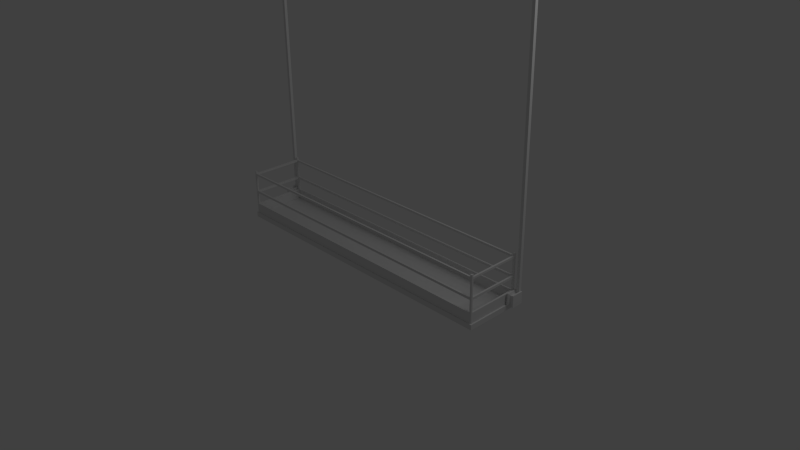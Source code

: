 # Source: Andaime.blend  (saved by Blender 2.62.0; exported with 4.5.12 LTS)
import bpy
from mathutils import Matrix  # noqa: F401  (used for matrix-valued properties, if any)

bpy.ops.wm.read_factory_settings(use_empty=True)
scene = bpy.context.scene
scene.name = 'Scene'

# ---- collections
col_collection_1 = bpy.data.collections.new('Collection 1'); scene.collection.children.link(col_collection_1)

# ---- materials (node trees are filled in below, after node groups)
mat_material = bpy.data.materials.new('Material')
mat_material.alpha_threshold = 0.0
mat_material.use_transparent_shadow = False
mat_material.roughness = 0.5
mat_material.line_color = (0.0, 0.0, 0.0, 1.0)

# ---- material node trees

# ---- world
world_world = bpy.data.worlds.new('World'); scene.world = world_world
world_world.color = (0.05088, 0.05088, 0.05088)
world_world.use_sun_shadow = False
world_world.sun_shadow_jitter_overblur = 0.0
world_world.cycles.sampling_method = 'MANUAL'
world_world.cycles.sample_map_resolution = 256

# ---- cameras
cam_camera = bpy.data.cameras.new('Camera')
cam_camera.clip_end = 100.0
cam_camera.lens = 35.0
cam_camera.sensor_width = 32.0
cam_camera.sensor_height = 18.0
cam_camera.ortho_scale = 7.314
cam_camera.dof.focus_distance = 0.0
cam_camera.dof.aperture_fstop = 128.0

# ---- lights
light_lamp = bpy.data.lights.new('Lamp', 'POINT')
light_lamp.transmission_factor = 0.0
light_lamp.cutoff_distance = 30.0
light_lamp.energy = 100.0
light_lamp.shadow_buffer_clip_start = 1.001
light_lamp.shadow_soft_size = 1.0
light_lamp.shadow_maximum_resolution = 0.006
light_lamp.use_absolute_resolution = True
light_lamp.cycles.use_multiple_importance_sampling = False

# ---- meshes
me_cube_005 = bpy.data.meshes.new('Cube.005')
me_cube_005.from_pydata([(1.0, 1.0, -1.0), (1.0, -1.0, -1.0), (-1.0, -1.0, -1.0), (-1.0, 1.0, -1.0), (1.0, 1.0, 1.0), (1.0, -1.0, 1.0), (-1.0, -1.0, 1.0), (-1.0, 1.0, 1.0), (1.0, 1.0, 1227.0), (-1.0, 1.0, 1227.0), (-1.0, -1.0, 1227.0), (1.0, -1.0, 1227.0)], [], [(0, 1, 2, 3), (0, 4, 5, 1), (1, 5, 6, 2), (2, 6, 7, 3), (4, 0, 3, 7), (4, 7, 9, 8), (7, 6, 10, 9), (6, 5, 11, 10), (5, 4, 8, 11), (8, 9, 10, 11)])
me_cube_005.use_remesh_preserve_volume = False
me_cube_005.use_remesh_preserve_attributes = False
me_cube_005.use_mirror_vertex_groups = False
me_cube_005.update()
me_cube_004 = bpy.data.meshes.new('Cube.004')
me_cube_004.from_pydata([(1.0, 1.0, -1.0), (1.0, -1.0, -1.0), (-1.0, -1.0, -1.0), (-1.0, 1.0, -1.0), (1.0, 1.0, 1.0), (1.0, -1.0, 1.0), (-1.0, -1.0, 1.0), (-1.0, 1.0, 1.0), (1.0, 1.0, 1227.0), (-1.0, 1.0, 1227.0), (-1.0, -1.0, 1227.0), (1.0, -1.0, 1227.0)], [], [(0, 1, 2, 3), (0, 4, 5, 1), (1, 5, 6, 2), (2, 6, 7, 3), (4, 0, 3, 7), (4, 7, 9, 8), (7, 6, 10, 9), (6, 5, 11, 10), (5, 4, 8, 11), (8, 9, 10, 11)])
me_cube_004.use_remesh_preserve_volume = False
me_cube_004.use_remesh_preserve_attributes = False
me_cube_004.use_mirror_vertex_groups = False
me_cube_004.update()
me_cube_003 = bpy.data.meshes.new('Cube.003')
me_cube_003.from_pydata([(-2.027, 0.3776, 0.03632), (-2.027, 0.2214, 0.03632), (-2.125, 0.2214, 0.03632), (-2.125, 0.3776, 0.03632), (-2.027, 0.3776, 0.1925), (-2.027, 0.2214, 0.1925), (-2.125, 0.2214, 0.1925), (-2.125, 0.3776, 0.1925), (-2.047, 0.2214, 0.03632), (-2.105, 0.2214, 0.03632), (-2.047, 0.3776, 0.03632), (-2.105, 0.3776, 0.03632), (-2.047, 0.2214, 0.1925), (-2.105, 0.2214, 0.1925), (-2.047, 0.3776, 0.1925), (-2.105, 0.3776, 0.1925), (-2.06, 0.2536, 0.06854), (-2.092, 0.2536, 0.06854), (-2.06, 0.3454, 0.06854), (-2.092, 0.3454, 0.06854), (-2.06, 0.2536, 0.1603), (-2.092, 0.2536, 0.1603), (-2.06, 0.3454, 0.1603), (-2.092, 0.3454, 0.1603)], [], [(0, 4, 5, 1), (2, 6, 7, 3), (10, 0, 1, 8), (9, 2, 3, 11), (4, 14, 12, 5), (15, 7, 6, 13), (5, 12, 8, 1), (13, 6, 2, 9), (0, 10, 14, 4), (11, 3, 7, 15), (8, 16, 18, 10), (16, 17, 19, 18), (17, 9, 11, 19), (14, 22, 20, 12), (22, 23, 21, 20), (23, 15, 13, 21), (12, 20, 16, 8), (20, 21, 17, 16), (21, 13, 9, 17), (10, 18, 22, 14), (18, 19, 23, 22), (19, 11, 15, 23)])
me_cube_003.use_remesh_preserve_volume = False
me_cube_003.use_remesh_preserve_attributes = False
me_cube_003.use_mirror_vertex_groups = False
me_cube_003.update()
me_cube_002 = bpy.data.meshes.new('Cube.002')
me_cube_002.from_pydata([(-2.027, 0.3776, 0.03632), (-2.027, 0.2214, 0.03632), (-2.125, 0.2214, 0.03632), (-2.125, 0.3776, 0.03632), (-2.027, 0.3776, 0.1925), (-2.027, 0.2214, 0.1925), (-2.125, 0.2214, 0.1925), (-2.125, 0.3776, 0.1925), (-2.047, 0.2214, 0.03632), (-2.105, 0.2214, 0.03632), (-2.047, 0.3776, 0.03632), (-2.105, 0.3776, 0.03632), (-2.047, 0.2214, 0.1925), (-2.105, 0.2214, 0.1925), (-2.047, 0.3776, 0.1925), (-2.105, 0.3776, 0.1925), (-2.06, 0.2536, 0.06854), (-2.092, 0.2536, 0.06854), (-2.06, 0.3454, 0.06854), (-2.092, 0.3454, 0.06854), (-2.06, 0.2536, 0.1603), (-2.092, 0.2536, 0.1603), (-2.06, 0.3454, 0.1603), (-2.092, 0.3454, 0.1603)], [], [(0, 4, 5, 1), (2, 6, 7, 3), (10, 0, 1, 8), (9, 2, 3, 11), (4, 14, 12, 5), (15, 7, 6, 13), (5, 12, 8, 1), (13, 6, 2, 9), (0, 10, 14, 4), (11, 3, 7, 15), (8, 16, 18, 10), (16, 17, 19, 18), (17, 9, 11, 19), (14, 22, 20, 12), (22, 23, 21, 20), (23, 15, 13, 21), (12, 20, 16, 8), (20, 21, 17, 16), (21, 13, 9, 17), (10, 18, 22, 14), (18, 19, 23, 22), (19, 11, 15, 23)])
me_cube_002.use_remesh_preserve_volume = False
me_cube_002.use_remesh_preserve_attributes = False
me_cube_002.use_mirror_vertex_groups = False
me_cube_002.update()
me_cube_001 = bpy.data.meshes.new('Cube.001')
me_cube_001.from_pydata([(1.997, -0.3414, 0.1726), (1.992, -0.3531, 0.1726), (1.997, -0.3649, 0.1726), (2.009, -0.3697, 0.1726), (2.021, -0.3649, 0.1726), (2.025, -0.3531, 0.1726), (2.009, -0.3365, 0.1726), (2.021, -0.3414, 0.1726), (3.576e-07, -0.3531, 0.3365), (3.576e-07, -0.3649, 0.3365), (3.576e-07, -0.3414, 0.3365), (3.576e-07, -0.3649, 0.3672), (3.576e-07, -0.3414, 0.3672), (3.576e-07, -0.3531, 0.3672), (3.576e-07, -0.3531, 0.6257), (3.576e-07, -0.3649, 0.6257), (3.576e-07, -0.3414, 0.6257), (3.576e-07, -0.3649, 0.5992), (3.576e-07, -0.3414, 0.5992), (3.576e-07, -0.3531, 0.5992), (2.009, 9.313e-10, 0.6257), (2.021, 9.313e-10, 0.6257), (1.997, 9.313e-10, 0.6257), (2.021, 9.313e-10, 0.5992), (1.997, 9.313e-10, 0.5992), (2.009, 9.313e-10, 0.5992), (1.997, -0.3414, 0.5992), (1.992, -0.3531, 0.5992), (1.997, -0.3649, 0.5992), (2.009, -0.3697, 0.5992), (2.021, -0.3649, 0.5992), (2.025, -0.3531, 0.5992), (2.009, -0.3365, 0.5992), (2.021, -0.3414, 0.5992), (1.997, -0.3414, 0.6257), (1.992, -0.3531, 0.6257), (1.997, -0.3649, 0.6257), (2.009, -0.3697, 0.6257), (2.021, -0.3649, 0.6257), (2.025, -0.3531, 0.6257), (2.009, -0.3365, 0.6257), (2.021, -0.3414, 0.6257), (2.009, 9.313e-10, 0.3365), (2.021, 9.313e-10, 0.3365), (1.997, 9.313e-10, 0.3365), (2.021, 9.313e-10, 0.3672), (2.009, 9.313e-10, 0.3672), (1.997, 9.313e-10, 0.3672), (1.997, -0.3414, 0.3672), (1.992, -0.3531, 0.3672), (1.997, -0.3649, 0.3672), (2.009, -0.3697, 0.3672), (2.021, -0.3649, 0.3672), (2.025, -0.3531, 0.3672), (2.009, -0.3365, 0.3672), (2.021, -0.3414, 0.3672), (1.997, -0.3414, 0.3365), (1.992, -0.3531, 0.3365), (1.997, -0.3649, 0.3365), (2.009, -0.3697, 0.3365), (2.021, -0.3649, 0.3365), (2.025, -0.3531, 0.3365), (2.009, -0.3365, 0.3365), (2.021, -0.3414, 0.3365), (2.009, -0.3531, 0.6577), (2.009, -0.3531, 0.03428), (1.997, -0.3414, 0.6577), (1.992, -0.3531, 0.6577), (1.997, -0.3649, 0.6577), (2.009, -0.3697, 0.6577), (2.021, -0.3649, 0.6577), (2.025, -0.3531, 0.6577), (2.021, -0.3414, 0.6577), (2.009, -0.3365, 0.6577), (1.997, -0.3414, 0.03428), (1.992, -0.3531, 0.03428), (1.997, -0.3649, 0.03428), (2.009, -0.3697, 0.03428), (2.021, -0.3649, 0.03428), (2.025, -0.3531, 0.03428), (2.021, -0.3414, 0.03428), (2.009, -0.3365, 0.03428), (3.576e-07, -0.3531, 0.03428), (3.576e-07, -0.3649, 0.03428), (3.576e-07, -0.3414, 0.03428), (3.576e-07, -0.3649, 0.1726), (3.576e-07, -0.3414, 0.1726), (3.576e-07, -0.3531, 0.1726), (2.021, 0.0, 0.03428), (2.009, 0.0, 0.03428), (1.997, 0.0, 0.03428), (2.021, 0.0, 0.1726), (1.997, 0.0, 0.1726), (2.009, 0.0, 0.1726)], [], [(0, 56, 62, 6), (56, 0, 1, 57), (2, 58, 57, 1), (3, 59, 58, 2), (77, 3, 2, 76), (4, 60, 59, 3), (78, 4, 3, 77), (5, 61, 60, 4), (79, 5, 4, 78), (7, 63, 61, 5), (80, 7, 5, 79), (6, 62, 63, 7), (57, 58, 9, 8), (56, 57, 8, 10), (58, 50, 11, 9), (48, 56, 10, 12), (50, 49, 13, 11), (49, 48, 12, 13), (36, 35, 14, 15), (35, 34, 16, 14), (28, 36, 15, 17), (34, 26, 18, 16), (27, 28, 17, 19), (26, 27, 19, 18), (40, 41, 21, 20), (34, 40, 20, 22), (41, 33, 23, 21), (26, 34, 22, 24), (33, 32, 25, 23), (32, 26, 24, 25), (48, 26, 32, 54), (49, 27, 26, 48), (50, 28, 27, 49), (29, 37, 36, 28), (51, 29, 28, 50), (30, 38, 37, 29), (52, 30, 29, 51), (31, 39, 38, 30), (53, 31, 30, 52), (33, 41, 39, 31), (55, 33, 31, 53), (54, 32, 33, 55), (34, 66, 73, 40), (35, 67, 66, 34), (36, 68, 67, 35), (37, 69, 68, 36), (38, 70, 69, 37), (39, 71, 70, 38), (41, 72, 71, 39), (40, 73, 72, 41), (63, 62, 42, 43), (62, 56, 44, 42), (55, 63, 43, 45), (56, 48, 47, 44), (54, 55, 45, 46), (48, 54, 46, 47), (59, 51, 50, 58), (60, 52, 51, 59), (61, 53, 52, 60), (63, 55, 53, 61), (64, 73, 66), (65, 74, 81), (64, 66, 67), (65, 75, 74), (64, 67, 68), (65, 76, 75), (64, 68, 69), (65, 77, 76), (64, 69, 70), (65, 78, 77), (64, 70, 71), (65, 79, 78), (64, 71, 72), (65, 80, 79), (64, 72, 73), (65, 81, 80), (75, 76, 83, 82), (74, 75, 82, 84), (76, 2, 85, 83), (0, 74, 84, 86), (2, 1, 87, 85), (1, 0, 86, 87), (80, 81, 89, 88), (81, 74, 90, 89), (7, 80, 88, 91), (74, 0, 92, 90), (6, 7, 91, 93), (0, 6, 93, 92)])
_uv = me_cube_001.uv_layers.new(name='UVMap')
_uv.uv.foreach_set('vector', [0.7367, 0.007276, 0.8222, 0.0165, 0.8219, 0.01632, 0.7374, 0.01084, 0.8222, 0.0165, 0.7367, 0.007276, 0.7366, 0.01606, 0.8218, 0.01674, 0.7371, 0.02486, 0.822, 0.01699, 0.8218, 0.01674, 0.7366, 0.01606, 0.738, 0.02204, 0.8217, 0.01685, 0.822, 0.01699, 0.7371, 0.02486, 0.7337, 0.005614, 0.738, 0.02204, 0.7371, 0.02486, 0.7366, 0.002059, 0.7384, 0.01939, 0.8216, 0.01662, 0.8217, 0.01685, 0.738, 0.02204, 0.7327, 0.008606, 0.7384, 0.01939, 0.738, 0.02204, 0.7337, 0.005614, 0.7382, 0.01684, 0.8217, 0.01637, 0.8216, 0.01662, 0.7384, 0.01939, 0.7328, 0.01101, 0.7382, 0.01684, 0.7384, 0.01939, 0.7327, 0.008606, 0.7376, 0.01434, 0.822, 0.01619, 0.8217, 0.01637, 0.7382, 0.01684, 0.7337, 0.01302, 0.7376, 0.01434, 0.7382, 0.01684, 0.7328, 0.01101, 0.7374, 0.01084, 0.8219, 0.01632, 0.822, 0.01619, 0.7376, 0.01434, 0.8218, 0.01674, 0.822, 0.01699, 0.8235, 0.02085, 0.8235, 0.02085, 0.8222, 0.0165, 0.8218, 0.01674, 0.8235, 0.02085, 0.8235, 0.02084, 0.822, 0.01699, 0.8237, 0.01696, 0.8235, 0.02085, 0.8235, 0.02085, 0.8235, 0.01652, 0.8222, 0.0165, 0.8235, 0.02084, 0.8234, 0.02085, 0.8237, 0.01696, 0.8238, 0.01674, 0.8235, 0.02085, 0.8235, 0.02085, 0.8238, 0.01674, 0.8235, 0.01652, 0.8234, 0.02085, 0.8235, 0.02085, 0.9938, 0.01713, 0.9939, 0.01699, 0.9939, 0.01952, 0.9939, 0.01952, 0.9939, 0.01699, 0.9937, 0.01688, 0.9939, 0.01951, 0.9939, 0.01952, 0.9923, 0.01716, 0.9938, 0.01713, 0.9939, 0.01952, 0.9939, 0.01952, 0.9937, 0.01688, 0.9925, 0.01684, 0.9939, 0.01951, 0.9939, 0.01951, 0.9921, 0.017, 0.9923, 0.01716, 0.9939, 0.01952, 0.9939, 0.01952, 0.9925, 0.01684, 0.9921, 0.017, 0.9939, 0.01952, 0.9939, 0.01951, 0.9941, 0.0168, 0.994, 0.01661, 0.9933, 0.0161, 0.9932, 0.01611, 0.9937, 0.01688, 0.9941, 0.0168, 0.9932, 0.01611, 0.9932, 0.01613, 0.994, 0.01661, 0.9924, 0.01651, 0.9932, 0.0161, 0.9933, 0.0161, 0.9925, 0.01684, 0.9937, 0.01688, 0.9932, 0.01613, 0.9933, 0.01614, 0.9924, 0.01651, 0.9922, 0.01667, 0.9933, 0.01612, 0.9932, 0.0161, 0.9922, 0.01667, 0.9925, 0.01684, 0.9933, 0.01614, 0.9933, 0.01612, 0.8235, 0.01652, 0.9925, 0.01684, 0.9922, 0.01667, 0.8238, 0.01636, 0.8238, 0.01674, 0.9921, 0.017, 0.9925, 0.01684, 0.8235, 0.01652, 0.8237, 0.01696, 0.9923, 0.01716, 0.9921, 0.017, 0.8238, 0.01674, 0.992, 0.017, 0.9941, 0.01695, 0.9938, 0.01713, 0.9923, 0.01716, 0.824, 0.01682, 0.992, 0.017, 0.9923, 0.01716, 0.8237, 0.01696, 0.992, 0.01681, 0.9943, 0.0168, 0.9941, 0.01695, 0.992, 0.017, 0.8242, 0.01659, 0.992, 0.01681, 0.992, 0.017, 0.824, 0.01682, 0.9921, 0.01663, 0.9944, 0.0167, 0.9943, 0.0168, 0.992, 0.01681, 0.824, 0.01636, 0.9921, 0.01663, 0.992, 0.01681, 0.8242, 0.01659, 0.9924, 0.01651, 0.994, 0.01661, 0.9944, 0.0167, 0.9921, 0.01663, 0.8237, 0.0162, 0.9924, 0.01651, 0.9921, 0.01663, 0.824, 0.01636, 0.8238, 0.01636, 0.9922, 0.01667, 0.9924, 0.01651, 0.8237, 0.0162, 0.9937, 0.01688, 0.9969, 0.01705, 0.9974, 0.01719, 0.9941, 0.0168, 0.9939, 0.01699, 0.9968, 0.01689, 0.9969, 0.01705, 0.9937, 0.01688, 0.9938, 0.01713, 0.9969, 0.01671, 0.9968, 0.01689, 0.9939, 0.01699, 0.9941, 0.01695, 0.9974, 0.01654, 0.9969, 0.01671, 0.9938, 0.01713, 0.9943, 0.0168, 0.9983, 0.01648, 0.9974, 0.01654, 0.9941, 0.01695, 0.9944, 0.0167, 1.0, 0.01684, 0.9983, 0.01648, 0.9943, 0.0168, 0.994, 0.01661, 0.9983, 0.01721, 1.0, 0.01684, 0.9944, 0.0167, 0.9941, 0.0168, 0.9974, 0.01719, 0.9983, 0.01721, 0.994, 0.01661, 0.822, 0.01619, 0.8219, 0.01632, 0.8228, 0.01567, 0.8228, 0.01565, 0.8219, 0.01632, 0.8222, 0.0165, 0.8228, 0.01569, 0.8228, 0.01567, 0.8237, 0.0162, 0.822, 0.01619, 0.8228, 0.01565, 0.8228, 0.01565, 0.8222, 0.0165, 0.8235, 0.01652, 0.8228, 0.01568, 0.8228, 0.01569, 0.8238, 0.01636, 0.8237, 0.0162, 0.8228, 0.01565, 0.8228, 0.01566, 0.8235, 0.01652, 0.8238, 0.01636, 0.8228, 0.01566, 0.8228, 0.01568, 0.8217, 0.01685, 0.824, 0.01682, 0.8237, 0.01696, 0.822, 0.01699, 0.8216, 0.01662, 0.8242, 0.01659, 0.824, 0.01682, 0.8217, 0.01685, 0.8217, 0.01637, 0.824, 0.01636, 0.8242, 0.01659, 0.8216, 0.01662, 0.822, 0.01619, 0.8237, 0.0162, 0.824, 0.01636, 0.8217, 0.01637, 0.9977, 0.01686, 0.9974, 0.01719, 0.9969, 0.01705, 0.7349, 0.01097, 0.7368, 0.02015, 0.7341, 0.01626, 0.9977, 0.01686, 0.9969, 0.01705, 0.9968, 0.01689, 0.7349, 0.01097, 0.7387, 0.01106, 0.7368, 0.02015, 0.9977, 0.01686, 0.9968, 0.01689, 0.9969, 0.01671, 0.7349, 0.01097, 0.7366, 0.002059, 0.7387, 0.01106, 0.9977, 0.01686, 0.9969, 0.01671, 0.9974, 0.01654, 0.7349, 0.01097, 0.7337, 0.005614, 0.7366, 0.002059, 0.9977, 0.01686, 0.9974, 0.01654, 0.9983, 0.01648, 0.7349, 0.01097, 0.7327, 0.008606, 0.7337, 0.005614, 0.9977, 0.01686, 0.9983, 0.01648, 1.0, 0.01684, 0.7349, 0.01097, 0.7328, 0.01101, 0.7327, 0.008606, 0.9977, 0.01686, 1.0, 0.01684, 0.9983, 0.01721, 0.7349, 0.01097, 0.7337, 0.01302, 0.7328, 0.01101, 0.9977, 0.01686, 0.9983, 0.01721, 0.9974, 0.01719, 0.7349, 0.01097, 0.7341, 0.01626, 0.7337, 0.01302, 0.7387, 0.01106, 0.7366, 0.002059, 0.003721, 0.0001564, 0.0, 0.01546, 0.7368, 0.02015, 0.7387, 0.01106, 0.0, 0.01546, 0.004114, 0.03078, 0.7366, 0.002059, 0.7371, 0.02486, 0.005834, 0.03099, 0.003721, 0.0001564, 0.7367, 0.007276, 0.7368, 0.02015, 0.004114, 0.03078, 0.006068, 0.0, 0.7371, 0.02486, 0.7366, 0.01606, 0.006068, 0.0155, 0.005834, 0.03099, 0.7366, 0.01606, 0.7367, 0.007276, 0.006068, 0.0, 0.006068, 0.0155, 0.7337, 0.01302, 0.7341, 0.01626, 0.7456, 0.01099, 0.7448, 0.0099, 0.7341, 0.01626, 0.7368, 0.02015, 0.7463, 0.01211, 0.7456, 0.01099, 0.7376, 0.01434, 0.7337, 0.01302, 0.7448, 0.0099, 0.7456, 0.01117, 0.7368, 0.02015, 0.7367, 0.007276, 0.746, 0.01015, 0.7463, 0.01211, 0.7374, 0.01084, 0.7376, 0.01434, 0.7456, 0.01117, 0.7457, 0.01083, 0.7367, 0.007276, 0.7374, 0.01084, 0.7457, 0.01083, 0.746, 0.01015])
me_cube_001.materials.append(mat_material)
me_cube_001.use_remesh_preserve_volume = False
me_cube_001.use_remesh_preserve_attributes = False
me_cube_001.use_mirror_vertex_groups = False
me_cube_001.update()
me_cube = bpy.data.meshes.new('Cube')
me_cube.from_pydata([(2.039, 0.3781, -0.0338), (2.039, -0.3781, -0.0338), (2.039, 0.3781, 0.0338), (2.039, -0.3781, 0.0338), (4.768e-07, 0.3781, -0.0338), (-1.192e-07, -0.3781, -0.0338), (5.96e-07, 0.3781, 0.0338), (-9.537e-07, -0.3781, 0.0338)], [], [(0, 2, 3, 1), (4, 0, 1, 5), (2, 6, 7, 3), (3, 7, 5, 1), (0, 4, 6, 2)])
_uv = me_cube.uv_layers.new(name='UVMap')
_uv.uv.foreach_set('vector', [0.9341, 0.02609, 1.0, 0.1042, 0.8854, 0.0, 0.8832, 0.09349, 0.1543, 0.06473, 0.9341, 0.02609, 0.8832, 0.09349, 0.1175, 0.1707, 1.0, 0.1042, 0.1323, 0.2162, 0.0, 0.06473, 0.8854, 0.0, 0.8854, 0.0, 0.0, 0.06473, 0.1175, 0.1707, 0.8832, 0.09349, 0.9341, 0.02609, 0.1543, 0.06473, 0.1323, 0.2162, 1.0, 0.1042])
me_cube.materials.append(mat_material)
me_cube.use_remesh_preserve_volume = False
me_cube.use_remesh_preserve_attributes = False
me_cube.use_mirror_vertex_groups = False
me_cube.update()

# ---- objects
ob_cube_005 = bpy.data.objects.new('Cube.005', me_cube_005)
ob_cube_004 = bpy.data.objects.new('Cube.004', me_cube_004)
ob_cube_003 = bpy.data.objects.new('Cube.003', me_cube_003)
ob_cube_002 = bpy.data.objects.new('Cube.002', me_cube_002)
ob_cube_001 = bpy.data.objects.new('Cube.001', me_cube_001)
ob_cube = bpy.data.objects.new('Cube', me_cube)
ob_lamp = bpy.data.objects.new('Lamp', light_lamp)
ob_camera = bpy.data.objects.new('Camera', cam_camera)

# ---- transforms, parenting, visibility, modifiers, constraints
ob_cube_005.location = (-2.075, 0.3672, 0.1313)
ob_cube_005.scale = (0.02012, 0.02012, 0.02012)
ob_cube_005.lineart.crease_threshold = 0.0
ob_cube_004.location = (2.088, 0.3672, 0.1313)
ob_cube_004.scale = (0.02012, 0.02012, 0.02012)
ob_cube_004.lineart.crease_threshold = 0.0
ob_cube_003.location = (4.159, 0.0, 0.0)
ob_cube_003.lineart.crease_threshold = 0.0
ob_cube_002.location = (0.0, 0.0, 0.0)
ob_cube_002.lineart.crease_threshold = 0.0
ob_cube_001.location = (0.0, 0.0, 0.0)
ob_cube_001.lock_rotations_4d = False
ob_cube_001.empty_display_type = 'ARROWS'
ob_cube_001.lineart.crease_threshold = 0.0
_m = ob_cube_001.modifiers.new('Mirror', 'MIRROR')
_m.use_axis = (True, True, False)
ob_cube.location = (0.0, 0.0, 0.0)
ob_cube.lock_rotations_4d = False
ob_cube.empty_display_type = 'ARROWS'
ob_cube.lineart.crease_threshold = 0.0
_m = ob_cube.modifiers.new('Mirror', 'MIRROR')
ob_lamp.location = (4.076, 1.005, 5.904)
ob_lamp.rotation_euler = (0.6503, 0.05522, 1.866)
ob_lamp.lock_rotations_4d = False
ob_lamp.empty_display_type = 'ARROWS'
ob_lamp.color = (0.0, 0.0, 0.0, 0.0)
ob_lamp.lineart.crease_threshold = 0.0
ob_camera.location = (7.481, -6.508, 5.344)
ob_camera.rotation_euler = (1.109, 0.01082, 0.8149)
ob_camera.lock_rotations_4d = False
ob_camera.empty_display_type = 'ARROWS'
ob_camera.color = (0.0, 0.0, 0.0, 0.0)
ob_camera.display_type = 'WIRE'
ob_camera.lineart.crease_threshold = 0.0

# ---- collection membership
col_collection_1.objects.link(ob_cube_005)
col_collection_1.objects.link(ob_cube_004)
col_collection_1.objects.link(ob_cube_003)
col_collection_1.objects.link(ob_cube_002)
col_collection_1.objects.link(ob_cube_001)
col_collection_1.objects.link(ob_cube)
col_collection_1.objects.link(ob_lamp)
col_collection_1.objects.link(ob_camera)

# ---- scene / render settings (as saved in the file)
scene.camera = ob_camera
scene.frame_start = 1; scene.frame_end = 250; scene.frame_set(1)
scene.render.engine = 'BLENDER_EEVEE_NEXT'
scene.render.image_settings.color_mode = 'RGB'
scene.render.image_settings.compression = 90
scene.render.resolution_percentage = 50
scene.render.dither_intensity = 0.0
scene.render.bake_margin = 2
scene.render.bake_bias = 0.0
scene.cycles.use_denoising = False
scene.cycles.samples = 10
scene.cycles.sampling_pattern = 'TABULATED_SOBOL'
scene.cycles.light_sampling_threshold = 0.0
scene.cycles.use_adaptive_sampling = False
scene.cycles.use_light_tree = False
scene.cycles.blur_glossy = 0.0
scene.cycles.volume_bounces = 1
scene.cycles.pixel_filter_type = 'GAUSSIAN'
scene.cycles.sample_clamp_indirect = 0.0
scene.view_settings.view_transform = 'Standard'
bpy.context.view_layer.update()

